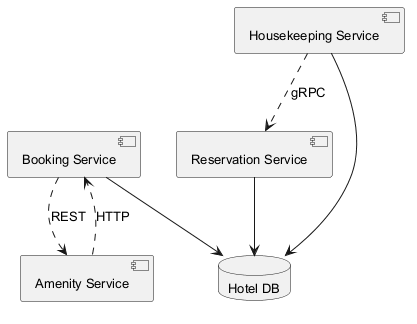

The diagram above was rendered by PlantUML. Its source (embedded in the PNG):
@startuml
skinparam backgroundColor #FFFFFF
skinparam classBackgroundColor #F3E5F5
skinparam classBorderColor #6A1B9A
skinparam defaultFontSize 13
component "Reservation Service" as C_ReservationService
component "Amenity Service" as C_AmenityService
component "Booking Service" as C_BookingService
component "Housekeeping Service" as C_HousekeepingService
database "Hotel DB" as DB_hotel
C_ReservationService --> DB_hotel
C_BookingService --> DB_hotel
C_HousekeepingService --> DB_hotel
C_AmenityService ..> C_BookingService : HTTP
C_HousekeepingService ..> C_ReservationService : gRPC
C_BookingService ..> C_AmenityService : REST
@enduml